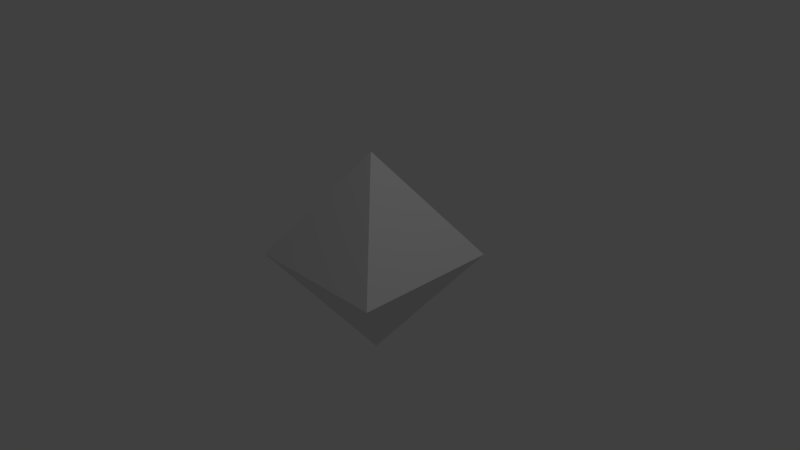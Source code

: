 # Source: octo.blend  (saved by Blender 2.76.10; exported with 4.5.12 LTS)
import bpy
from mathutils import Matrix  # noqa: F401  (used for matrix-valued properties, if any)

bpy.ops.wm.read_factory_settings(use_empty=True)
scene = bpy.context.scene
scene.name = 'Scene'

# ---- collections
col_collection_1 = bpy.data.collections.new('Collection 1'); scene.collection.children.link(col_collection_1)

# ---- world
world_world = bpy.data.worlds.new('World'); scene.world = world_world
world_world.color = (0.05088, 0.05088, 0.05088)
world_world.use_sun_shadow = False
world_world.sun_shadow_jitter_overblur = 0.0
world_world.cycles.sampling_method = 'MANUAL'

# ---- cameras
cam_camera = bpy.data.cameras.new('Camera')
cam_camera.clip_end = 100.0
cam_camera.lens = 35.0
cam_camera.sensor_width = 32.0
cam_camera.sensor_height = 18.0
cam_camera.ortho_scale = 7.314
cam_camera.dof.focus_distance = 0.0
cam_camera.dof.aperture_fstop = 128.0

# ---- lights
light_lamp = bpy.data.lights.new('Lamp', 'POINT')
light_lamp.transmission_factor = 0.0
light_lamp.cutoff_distance = 30.0
light_lamp.energy = 100.0
light_lamp.shadow_buffer_clip_start = 1.001
light_lamp.shadow_soft_size = 0.1
light_lamp.shadow_maximum_resolution = 0.006
light_lamp.use_absolute_resolution = True

# ---- meshes
me_cube_001 = bpy.data.meshes.new('Cube.001')
me_cube_001.from_pydata([(0.0, 0.0, -1.414), (0.0, 0.0, 1.414), (-1.0, -1.0, 0.0), (-1.0, 1.0, 0.0), (1.0, 1.0, 0.0), (1.0, -1.0, 0.0), (0.0, 0.0, 1.414)], [(6, 1)], [(2, 3, 0), (4, 5, 0), (5, 2, 0), (1, 2, 5), (1, 5, 4), (4, 0, 3), (3, 1, 4), (1, 3, 2)])
me_cube_001.use_remesh_preserve_volume = False
me_cube_001.use_remesh_preserve_attributes = False
me_cube_001.use_mirror_vertex_groups = False
me_cube_001.update()

# ---- objects
ob_cube = bpy.data.objects.new('Cube', me_cube_001)
ob_lamp = bpy.data.objects.new('Lamp', light_lamp)
ob_camera = bpy.data.objects.new('Camera', cam_camera)

# ---- transforms, parenting, visibility, modifiers, constraints
ob_cube.location = (0.0, 0.0, 0.0)
ob_cube.lineart.crease_threshold = 0.0
ob_lamp.location = (4.076, 1.005, 5.904)
ob_lamp.rotation_euler = (0.6503, 0.05522, 1.866)
ob_lamp.lock_rotations_4d = False
ob_lamp.empty_display_type = 'ARROWS'
ob_lamp.color = (0.0, 0.0, 0.0, 0.0)
ob_lamp.lineart.crease_threshold = 0.0
ob_camera.location = (7.481, -6.508, 5.344)
ob_camera.rotation_euler = (1.109, 0.01082, 0.8149)
ob_camera.lock_rotations_4d = False
ob_camera.empty_display_type = 'ARROWS'
ob_camera.color = (0.0, 0.0, 0.0, 0.0)
ob_camera.display_type = 'WIRE'
ob_camera.lineart.crease_threshold = 0.0

# ---- collection membership
col_collection_1.objects.link(ob_cube)
col_collection_1.objects.link(ob_lamp)
col_collection_1.objects.link(ob_camera)

# ---- scene / render settings (as saved in the file)
scene.camera = ob_camera
scene.frame_start = 1; scene.frame_end = 250; scene.frame_set(1)
scene.render.engine = 'BLENDER_EEVEE_NEXT'
scene.render.resolution_percentage = 50
scene.render.dither_intensity = 0.0
scene.cycles.use_denoising = False
scene.cycles.samples = 128
scene.cycles.sampling_pattern = 'TABULATED_SOBOL'
scene.cycles.light_sampling_threshold = 0.0
scene.cycles.use_adaptive_sampling = False
scene.cycles.use_light_tree = False
scene.cycles.blur_glossy = 0.0
scene.cycles.sample_clamp_indirect = 0.0
scene.view_settings.view_transform = 'Standard'
bpy.context.view_layer.update()
